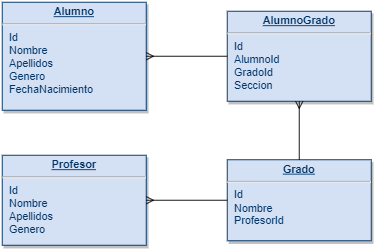

The diagram above was exported from draw.io. Its source (the exported page's mxGraphModel, read from the mxfile embedded in the PNG):
<mxGraphModel dx="540" dy="735" grid="1" gridSize="10" guides="1" tooltips="1" connect="1" arrows="1" fold="1" page="1" pageScale="1" pageWidth="826" pageHeight="1169" background="none" math="0" shadow="0">
  <root>
    <mxCell id="0" />
    <mxCell id="1" parent="0" />
    <mxCell id="22" value="&lt;p style=&quot;margin: 0px; margin-top: 4px; text-align: center; text-decoration: underline;&quot;&gt;&lt;strong&gt;Profesor&lt;/strong&gt;&lt;/p&gt;&lt;hr&gt;&lt;p style=&quot;margin: 0px; margin-left: 8px;&quot;&gt;Id&lt;/p&gt;&lt;p style=&quot;margin: 0px; margin-left: 8px;&quot;&gt;Nombre&lt;/p&gt;&lt;p style=&quot;margin: 0px; margin-left: 8px;&quot;&gt;Apellidos&lt;/p&gt;&lt;p style=&quot;margin: 0px; margin-left: 8px;&quot;&gt;Genero&lt;/p&gt;" style="verticalAlign=top;align=left;overflow=fill;fontSize=12;fontFamily=Helvetica;html=1;strokeColor=#003366;shadow=1;fillColor=#D4E1F5;fontColor=#003366" parent="1" vertex="1">
      <mxGeometry x="500" y="710" width="160" height="100" as="geometry" />
    </mxCell>
    <mxCell id="32" value="&lt;p style=&quot;margin: 0px; margin-top: 4px; text-align: center; text-decoration: underline;&quot;&gt;&lt;strong&gt;Grado&lt;/strong&gt;&lt;/p&gt;&lt;hr&gt;&lt;p style=&quot;margin: 0px; margin-left: 8px;&quot;&gt;Id&lt;/p&gt;&lt;p style=&quot;margin: 0px; margin-left: 8px;&quot;&gt;Nombre&lt;/p&gt;&lt;p style=&quot;margin: 0px; margin-left: 8px;&quot;&gt;ProfesorId&lt;/p&gt;" style="verticalAlign=top;align=left;overflow=fill;fontSize=12;fontFamily=Helvetica;html=1;strokeColor=#003366;shadow=1;fillColor=#D4E1F5;fontColor=#003366" parent="1" vertex="1">
      <mxGeometry x="750" y="715" width="160" height="90" as="geometry" />
    </mxCell>
    <mxCell id="35" value="&lt;p style=&quot;margin: 0px; margin-top: 4px; text-align: center; text-decoration: underline;&quot;&gt;&lt;strong&gt;Alumno&lt;/strong&gt;&lt;/p&gt;&lt;hr&gt;&lt;p style=&quot;margin: 0px; margin-left: 8px;&quot;&gt;Id&lt;/p&gt;&lt;p style=&quot;margin: 0px; margin-left: 8px;&quot;&gt;Nombre&lt;/p&gt;&lt;p style=&quot;margin: 0px; margin-left: 8px;&quot;&gt;Apellidos&lt;/p&gt;&lt;p style=&quot;margin: 0px; margin-left: 8px;&quot;&gt;Genero&lt;/p&gt;&lt;p style=&quot;margin: 0px; margin-left: 8px;&quot;&gt;FechaNacimiento&lt;/p&gt;" style="verticalAlign=top;align=left;overflow=fill;fontSize=12;fontFamily=Helvetica;html=1;strokeColor=#003366;shadow=1;fillColor=#D4E1F5;fontColor=#003366" parent="1" vertex="1">
      <mxGeometry x="500" y="540" width="160" height="120" as="geometry" />
    </mxCell>
    <mxCell id="O7VLLyh0s-xize2xUa9F-114" value="&lt;p style=&quot;margin: 0px; margin-top: 4px; text-align: center; text-decoration: underline;&quot;&gt;&lt;b&gt;AlumnoGrado&lt;/b&gt;&lt;/p&gt;&lt;hr&gt;&lt;p style=&quot;margin: 0px; margin-left: 8px;&quot;&gt;Id&lt;/p&gt;&lt;p style=&quot;margin: 0px; margin-left: 8px;&quot;&gt;AlumnoId&lt;/p&gt;&lt;p style=&quot;margin: 0px; margin-left: 8px;&quot;&gt;GradoId&lt;/p&gt;&lt;p style=&quot;margin: 0px; margin-left: 8px;&quot;&gt;Seccion&lt;/p&gt;" style="verticalAlign=top;align=left;overflow=fill;fontSize=12;fontFamily=Helvetica;html=1;strokeColor=#003366;shadow=1;fillColor=#D4E1F5;fontColor=#003366" vertex="1" parent="1">
      <mxGeometry x="750" y="550" width="160" height="100" as="geometry" />
    </mxCell>
    <mxCell id="O7VLLyh0s-xize2xUa9F-115" value="" style="endArrow=none;html=1;rounded=0;exitX=1;exitY=0.5;exitDx=0;exitDy=0;entryX=0;entryY=0.5;entryDx=0;entryDy=0;endFill=0;startArrow=ERmany;startFill=0;" edge="1" parent="1" source="35" target="O7VLLyh0s-xize2xUa9F-114">
      <mxGeometry width="50" height="50" relative="1" as="geometry">
        <mxPoint x="900" y="610" as="sourcePoint" />
        <mxPoint x="950" y="560" as="targetPoint" />
      </mxGeometry>
    </mxCell>
    <mxCell id="O7VLLyh0s-xize2xUa9F-116" value="" style="endArrow=none;html=1;rounded=0;exitX=1;exitY=0.5;exitDx=0;exitDy=0;entryX=0;entryY=0.5;entryDx=0;entryDy=0;startArrow=ERmany;startFill=0;" edge="1" parent="1" source="22" target="32">
      <mxGeometry width="50" height="50" relative="1" as="geometry">
        <mxPoint x="750" y="740" as="sourcePoint" />
        <mxPoint x="800" y="690" as="targetPoint" />
      </mxGeometry>
    </mxCell>
    <mxCell id="O7VLLyh0s-xize2xUa9F-117" value="" style="endArrow=ERmany;html=1;rounded=0;entryX=0.5;entryY=1;entryDx=0;entryDy=0;exitX=0.5;exitY=0;exitDx=0;exitDy=0;endFill=0;" edge="1" parent="1" source="32" target="O7VLLyh0s-xize2xUa9F-114">
      <mxGeometry width="50" height="50" relative="1" as="geometry">
        <mxPoint x="950" y="680" as="sourcePoint" />
        <mxPoint x="1000" y="630" as="targetPoint" />
      </mxGeometry>
    </mxCell>
  </root>
</mxGraphModel>